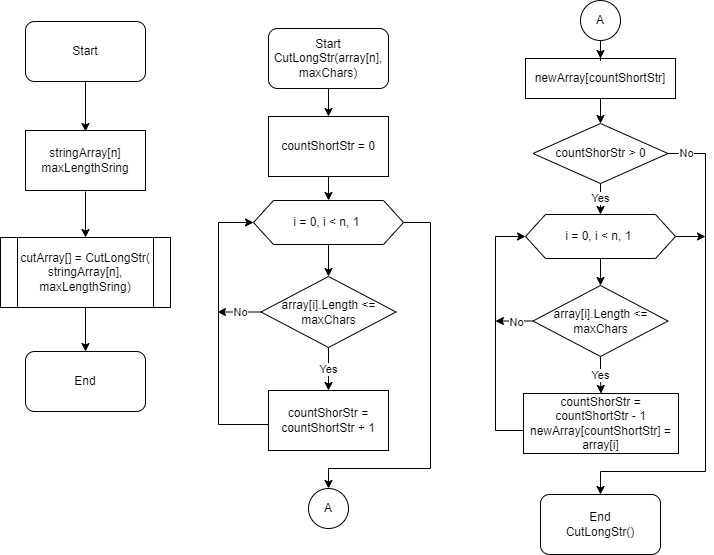

The diagram above was exported from draw.io. Its source (the exported page's mxGraphModel, read from the mxfile embedded in the PNG):
<mxGraphModel dx="268" dy="353" grid="1" gridSize="10" guides="1" tooltips="1" connect="1" arrows="1" fold="1" page="1" pageScale="1" pageWidth="827" pageHeight="1169" math="0" shadow="0">
  <root>
    <mxCell id="0" />
    <mxCell id="1" parent="0" />
    <mxCell id="18" style="edgeStyle=none;html=1;" edge="1" parent="1" source="19">
      <mxGeometry relative="1" as="geometry">
        <mxPoint x="130" y="150" as="targetPoint" />
      </mxGeometry>
    </mxCell>
    <mxCell id="19" value="Start" style="rounded=1;whiteSpace=wrap;html=1;" vertex="1" parent="1">
      <mxGeometry x="70" y="40" width="120" height="60" as="geometry" />
    </mxCell>
    <mxCell id="20" style="edgeStyle=none;html=1;entryX=0.5;entryY=0;entryDx=0;entryDy=0;" edge="1" parent="1" target="22">
      <mxGeometry relative="1" as="geometry">
        <mxPoint x="130" y="210" as="sourcePoint" />
      </mxGeometry>
    </mxCell>
    <mxCell id="21" style="edgeStyle=none;html=1;" edge="1" parent="1" source="22">
      <mxGeometry relative="1" as="geometry">
        <mxPoint x="130" y="370" as="targetPoint" />
      </mxGeometry>
    </mxCell>
    <mxCell id="22" value="cutArray[] = CutLongStr(&lt;br&gt;stringArray[n],&lt;br&gt;maxLengthSring)" style="shape=process;whiteSpace=wrap;html=1;backgroundOutline=1;" vertex="1" parent="1">
      <mxGeometry x="45" y="256" width="170" height="70" as="geometry" />
    </mxCell>
    <mxCell id="23" value="stringArray[n]&lt;br&gt;maxLengthSring" style="rounded=0;whiteSpace=wrap;html=1;" vertex="1" parent="1">
      <mxGeometry x="70" y="149" width="120" height="60" as="geometry" />
    </mxCell>
    <mxCell id="24" value="End" style="rounded=1;whiteSpace=wrap;html=1;" vertex="1" parent="1">
      <mxGeometry x="70" y="370" width="120" height="60" as="geometry" />
    </mxCell>
    <mxCell id="25" style="edgeStyle=orthogonalEdgeStyle;rounded=0;orthogonalLoop=1;jettySize=auto;html=1;" edge="1" parent="1" source="26" target="28">
      <mxGeometry relative="1" as="geometry" />
    </mxCell>
    <mxCell id="26" value="Start&lt;br&gt;CutLongStr(array[n],&lt;br&gt;maxChars)" style="rounded=1;whiteSpace=wrap;html=1;" vertex="1" parent="1">
      <mxGeometry x="313" y="47" width="120" height="60" as="geometry" />
    </mxCell>
    <mxCell id="27" style="edgeStyle=orthogonalEdgeStyle;rounded=0;orthogonalLoop=1;jettySize=auto;html=1;entryX=0.5;entryY=0;entryDx=0;entryDy=0;" edge="1" parent="1" source="28" target="31">
      <mxGeometry relative="1" as="geometry" />
    </mxCell>
    <mxCell id="28" value="countShortStr = 0" style="rounded=0;whiteSpace=wrap;html=1;" vertex="1" parent="1">
      <mxGeometry x="313" y="135" width="120" height="60" as="geometry" />
    </mxCell>
    <mxCell id="29" style="edgeStyle=orthogonalEdgeStyle;rounded=0;orthogonalLoop=1;jettySize=auto;html=1;entryX=0.5;entryY=0;entryDx=0;entryDy=0;" edge="1" parent="1" source="31" target="34">
      <mxGeometry relative="1" as="geometry" />
    </mxCell>
    <mxCell id="30" style="edgeStyle=orthogonalEdgeStyle;rounded=0;orthogonalLoop=1;jettySize=auto;html=1;" edge="1" parent="1" source="31">
      <mxGeometry relative="1" as="geometry">
        <mxPoint x="373" y="507" as="targetPoint" />
        <Array as="points">
          <mxPoint x="475" y="241" />
          <mxPoint x="475" y="487" />
          <mxPoint x="373" y="487" />
        </Array>
      </mxGeometry>
    </mxCell>
    <mxCell id="31" value="i = 0, i &amp;lt; n, 1&amp;nbsp;" style="shape=hexagon;perimeter=hexagonPerimeter2;whiteSpace=wrap;html=1;fixedSize=1;" vertex="1" parent="1">
      <mxGeometry x="298" y="219" width="150" height="44" as="geometry" />
    </mxCell>
    <mxCell id="32" value="Yes" style="edgeStyle=orthogonalEdgeStyle;rounded=0;orthogonalLoop=1;jettySize=auto;html=1;entryX=0.5;entryY=0;entryDx=0;entryDy=0;" edge="1" parent="1" source="34" target="36">
      <mxGeometry relative="1" as="geometry" />
    </mxCell>
    <mxCell id="33" value="No" style="edgeStyle=orthogonalEdgeStyle;rounded=0;orthogonalLoop=1;jettySize=auto;html=1;" edge="1" parent="1">
      <mxGeometry relative="1" as="geometry">
        <mxPoint x="262" y="330.5" as="targetPoint" />
        <mxPoint x="307.5" y="330.5" as="sourcePoint" />
      </mxGeometry>
    </mxCell>
    <mxCell id="34" value="array[i].Length &amp;lt;=&lt;br&gt;maxChars" style="rhombus;whiteSpace=wrap;html=1;" vertex="1" parent="1">
      <mxGeometry x="305.5" y="295" width="135" height="71" as="geometry" />
    </mxCell>
    <mxCell id="35" style="edgeStyle=orthogonalEdgeStyle;rounded=0;orthogonalLoop=1;jettySize=auto;html=1;entryX=0;entryY=0.5;entryDx=0;entryDy=0;" edge="1" parent="1" source="36" target="31">
      <mxGeometry relative="1" as="geometry">
        <Array as="points">
          <mxPoint x="263" y="443" />
          <mxPoint x="263" y="241" />
        </Array>
      </mxGeometry>
    </mxCell>
    <mxCell id="36" value="countShorStr = countShortStr + 1" style="rounded=0;whiteSpace=wrap;html=1;" vertex="1" parent="1">
      <mxGeometry x="313" y="409" width="120" height="60" as="geometry" />
    </mxCell>
    <mxCell id="37" style="edgeStyle=orthogonalEdgeStyle;rounded=0;orthogonalLoop=1;jettySize=auto;html=1;entryX=0.5;entryY=0;entryDx=0;entryDy=0;" edge="1" parent="1" source="38" target="41">
      <mxGeometry relative="1" as="geometry" />
    </mxCell>
    <mxCell id="38" value="newArray[countShortStr]" style="rounded=0;whiteSpace=wrap;html=1;" vertex="1" parent="1">
      <mxGeometry x="570" y="77" width="150" height="40" as="geometry" />
    </mxCell>
    <mxCell id="39" value="Yes" style="edgeStyle=orthogonalEdgeStyle;rounded=0;orthogonalLoop=1;jettySize=auto;html=1;entryX=0.5;entryY=0;entryDx=0;entryDy=0;" edge="1" parent="1" source="41" target="44">
      <mxGeometry relative="1" as="geometry" />
    </mxCell>
    <mxCell id="40" value="No" style="edgeStyle=orthogonalEdgeStyle;rounded=0;orthogonalLoop=1;jettySize=auto;html=1;entryX=0.5;entryY=0;entryDx=0;entryDy=0;" edge="1" parent="1" source="41" target="53">
      <mxGeometry x="-0.9276" relative="1" as="geometry">
        <Array as="points">
          <mxPoint x="750" y="172" />
          <mxPoint x="750" y="490" />
          <mxPoint x="645" y="490" />
        </Array>
        <mxPoint as="offset" />
      </mxGeometry>
    </mxCell>
    <mxCell id="41" value="countShorStr&amp;nbsp;&amp;gt; 0" style="rhombus;whiteSpace=wrap;html=1;" vertex="1" parent="1">
      <mxGeometry x="577.5" y="142" width="135" height="60" as="geometry" />
    </mxCell>
    <mxCell id="42" style="edgeStyle=orthogonalEdgeStyle;rounded=0;orthogonalLoop=1;jettySize=auto;html=1;" edge="1" parent="1" source="44" target="50">
      <mxGeometry relative="1" as="geometry" />
    </mxCell>
    <mxCell id="43" style="edgeStyle=orthogonalEdgeStyle;rounded=0;orthogonalLoop=1;jettySize=auto;html=1;" edge="1" parent="1" source="44">
      <mxGeometry relative="1" as="geometry">
        <mxPoint x="750" y="255" as="targetPoint" />
      </mxGeometry>
    </mxCell>
    <mxCell id="44" value="i = 0, i &amp;lt; n, 1&amp;nbsp;" style="shape=hexagon;perimeter=hexagonPerimeter2;whiteSpace=wrap;html=1;fixedSize=1;" vertex="1" parent="1">
      <mxGeometry x="570" y="233" width="150" height="44" as="geometry" />
    </mxCell>
    <mxCell id="45" value="A" style="ellipse;whiteSpace=wrap;html=1;aspect=fixed;" vertex="1" parent="1">
      <mxGeometry x="353" y="507" width="40" height="40" as="geometry" />
    </mxCell>
    <mxCell id="46" style="edgeStyle=orthogonalEdgeStyle;rounded=0;orthogonalLoop=1;jettySize=auto;html=1;entryX=0.5;entryY=0;entryDx=0;entryDy=0;" edge="1" parent="1" source="47" target="38">
      <mxGeometry relative="1" as="geometry" />
    </mxCell>
    <mxCell id="47" value="A" style="ellipse;whiteSpace=wrap;html=1;aspect=fixed;" vertex="1" parent="1">
      <mxGeometry x="625" y="19" width="40" height="40" as="geometry" />
    </mxCell>
    <mxCell id="48" value="Yes" style="edgeStyle=orthogonalEdgeStyle;rounded=0;orthogonalLoop=1;jettySize=auto;html=1;entryX=0.5;entryY=0;entryDx=0;entryDy=0;" edge="1" parent="1" source="50" target="52">
      <mxGeometry relative="1" as="geometry" />
    </mxCell>
    <mxCell id="49" value="No" style="edgeStyle=orthogonalEdgeStyle;rounded=0;orthogonalLoop=1;jettySize=auto;html=1;" edge="1" parent="1" source="50">
      <mxGeometry x="0.0588" y="1" relative="1" as="geometry">
        <mxPoint x="540" y="339.5" as="targetPoint" />
        <mxPoint x="1" y="2" as="offset" />
      </mxGeometry>
    </mxCell>
    <mxCell id="50" value="array[i].Length &amp;lt;=&lt;br&gt;maxChars" style="rhombus;whiteSpace=wrap;html=1;" vertex="1" parent="1">
      <mxGeometry x="577.5" y="304" width="135" height="71" as="geometry" />
    </mxCell>
    <mxCell id="51" style="edgeStyle=orthogonalEdgeStyle;rounded=0;orthogonalLoop=1;jettySize=auto;html=1;entryX=0;entryY=0.5;entryDx=0;entryDy=0;" edge="1" parent="1" source="52" target="44">
      <mxGeometry relative="1" as="geometry">
        <Array as="points">
          <mxPoint x="540" y="449" />
          <mxPoint x="540" y="255" />
        </Array>
      </mxGeometry>
    </mxCell>
    <mxCell id="52" value="countShorStr = countShortStr - 1&lt;br&gt;newArray[countShortStr] = array[i]" style="rounded=0;whiteSpace=wrap;html=1;" vertex="1" parent="1">
      <mxGeometry x="568" y="412" width="155" height="60" as="geometry" />
    </mxCell>
    <mxCell id="53" value="End&lt;br&gt;CutLongStr()" style="rounded=1;whiteSpace=wrap;html=1;" vertex="1" parent="1">
      <mxGeometry x="585" y="513" width="120" height="60" as="geometry" />
    </mxCell>
  </root>
</mxGraphModel>